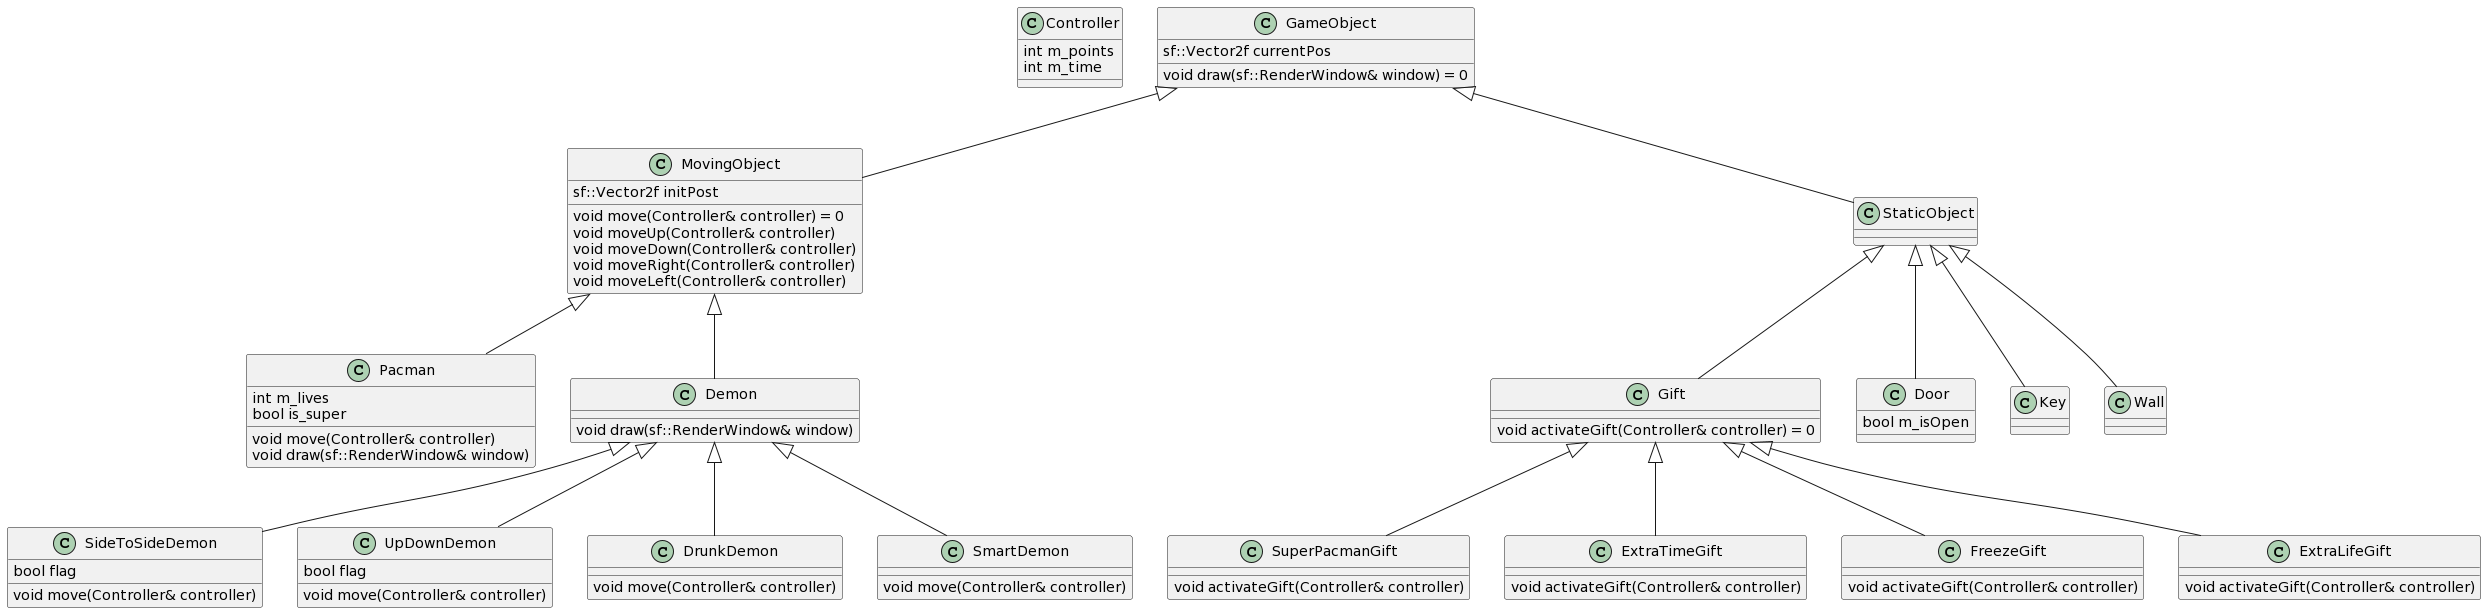

The diagram above was rendered by PlantUML. Its source (embedded in the PNG):
@startuml
class Controller
{
 int m_points
 int m_time
}

class GameObject
{
  void draw(sf::RenderWindow& window) = 0
  
  sf::Vector2f currentPos
}

class MovingObject
{
	void move(Controller& controller) = 0
	void moveUp(Controller& controller)
	void moveDown(Controller& controller)
	void moveRight(Controller& controller)
	void moveLeft(Controller& controller)
	
	sf::Vector2f initPost
}

class Pacman
{
	void move(Controller& controller)
	void draw(sf::RenderWindow& window)
	int m_lives
	bool is_super
}

class Demon
{
	void draw(sf::RenderWindow& window)
}

class SideToSideDemon
{
	void move(Controller& controller)
	bool flag
}

class UpDownDemon
{
 void move(Controller& controller)
 bool flag
}

class DrunkDemon
{
 void move(Controller& controller)
}

class SmartDemon
{
 void move(Controller& controller)
}

class StaticObject
{

}

class Gift
{
 void activateGift(Controller& controller) = 0
}

class SuperPacmanGift
{
 void activateGift(Controller& controller)
}

class ExtraTimeGift
{
  void activateGift(Controller& controller)
}

class FreezeGift
{
 void activateGift(Controller& controller)
}

class ExtraLifeGift
{
 void activateGift(Controller& controller)
}

class Door
{
 bool m_isOpen
}

class Key
{

}

class Wall
{
}



GameObject <|-- StaticObject
GameObject <|-- MovingObject
MovingObject <|-- Pacman
MovingObject <|-- Demon
Demon <|-- DrunkDemon
Demon <|-- UpDownDemon
Demon <|-- SideToSideDemon
Demon <|-- SmartDemon
StaticObject <|-- Door
StaticObject <|-- Wall
StaticObject <|-- Key
StaticObject <|-- Gift
Gift <|-- ExtraLifeGift
Gift <|-- FreezeGift
Gift <|-- ExtraTimeGift
Gift <|-- SuperPacmanGift
@enduml